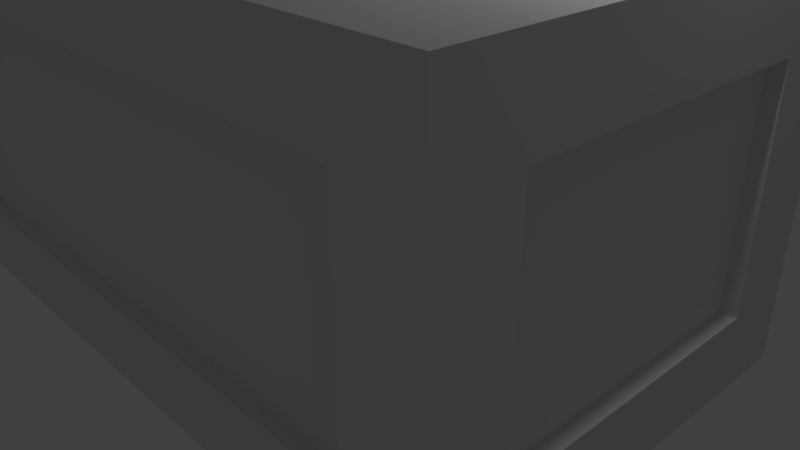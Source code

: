 # Source: Ingot_Box.blend  (saved by Blender 2.80.75; exported with 4.5.12 LTS)
import bpy
from mathutils import Matrix  # noqa: F401  (used for matrix-valued properties, if any)

bpy.ops.wm.read_factory_settings(use_empty=True)
scene = bpy.context.scene
scene.name = 'Scene'

# ---- collections
col_collection_1 = bpy.data.collections.new('Collection 1'); scene.collection.children.link(col_collection_1)

# ---- materials (node trees are filled in below, after node groups)
mat_material = bpy.data.materials.new('Material')
mat_material.alpha_threshold = 0.0
mat_material.roughness = 0.5
mat_material.line_color = (0.0, 0.0, 0.0, 1.0)

# ---- material node trees

# ---- world
world_world = bpy.data.worlds.new('World'); scene.world = world_world
world_world.color = (0.05088, 0.05088, 0.05088)
world_world.use_sun_shadow = False
world_world.sun_shadow_jitter_overblur = 0.0

# ---- cameras
cam_camera = bpy.data.cameras.new('Camera')
cam_camera.clip_end = 100.0
cam_camera.lens = 35.0
cam_camera.sensor_width = 32.0
cam_camera.sensor_height = 18.0
cam_camera.ortho_scale = 7.314
cam_camera.dof.focus_distance = 0.0

# ---- lights
light_lamp = bpy.data.lights.new('Lamp', 'POINT')
light_lamp.transmission_factor = 0.0
light_lamp.cutoff_distance = 30.0
light_lamp.energy = 100.0
light_lamp.shadow_buffer_clip_start = 1.001
light_lamp.shadow_soft_size = 0.1
light_lamp.shadow_maximum_resolution = 0.006
light_lamp.use_absolute_resolution = True

# ---- meshes
me_cube = bpy.data.meshes.new('Cube')
me_cube.from_pydata([(3.0, -2.0, -1.0), (3.0, -3.0, -1.0), (-5.0, -3.0, -1.0), (-5.0, -2.0, -1.0), (3.0, -2.0, 0.0), (3.0, -3.0, 0.0), (-5.0, -3.0, 0.0), (-5.0, -2.0, 0.0), (-6.0, -3.0, -1.0), (-6.0, -2.0, -1.0), (-6.0, -3.0, -4.768e-07), (-6.0, -2.0, -4.768e-07), (4.0, -2.0, -1.0), (4.0, -3.0, -1.0), (4.0, -2.0, 1.192e-07), (4.0, -3.0, 1.192e-07), (3.0, 0.0, -1.0), (3.0, -4.768e-07, 8.345e-07), (-5.0, 0.0, -1.0), (-5.0, 0.0, 8.345e-07), (-6.0, 0.0, -1.0), (-6.0, 0.0, 3.576e-07), (4.0, -4.768e-07, -1.0), (4.0, -9.537e-07, 9.537e-07), (4.0, -3.0, 3.0), (4.0, -2.0, 3.0), (-6.0, -2.0, 3.0), (-6.0, -3.0, 3.0), (-5.0, -2.0, 3.0), (-5.0, -3.0, 3.0), (3.0, -3.0, 3.0), (3.0, -2.0, 3.0), (-5.0, -2.0, 4.0), (-6.0, -2.0, 4.0), (-6.0, -3.0, 4.0), (-5.0, -3.0, 4.0), (3.0, -2.0, 4.0), (3.0, -3.0, 4.0), (4.0, -2.0, 4.0), (4.0, -3.0, 4.0), (4.0, 0.0, 3.0), (-6.0, 0.0, 3.0), (3.0, 0.0, 3.0), (-5.0, 0.0, 3.0), (-5.0, 0.0, 4.0), (-6.0, 0.0, 4.0), (4.0, 0.0, 4.0), (3.0, 0.0, 4.0), (-5.2, -2.0, 0.0), (-5.8, -2.0, -4.768e-07), (-5.2, 0.0, 8.345e-07), (-5.8, 0.0, 3.576e-07), (-5.8, -2.0, 3.0), (-5.2, -2.0, 3.0), (-5.8, 0.0, 3.0), (-5.2, 0.0, 3.0), (3.0, -2.8, 0.0), (-5.0, -2.8, 0.0), (-5.0, -2.8, 3.0), (3.0, -2.8, 3.0), (3.0, -2.2, 0.0), (-5.0, -2.2, 0.0), (-5.0, -2.2, 3.0), (3.0, -2.2, 3.0), (3.8, -2.0, 0.0), (3.2, -2.0, -4.768e-07), (3.8, 0.0, 8.345e-07), (3.2, 0.0, 3.576e-07), (3.2, -2.0, 3.0), (3.8, -2.0, 3.0), (3.2, 0.0, 3.0), (3.8, 0.0, 3.0), (3.0, -2.0, -0.8), (-5.0, -2.0, -0.8), (3.0, 0.0, -0.8), (-5.0, 0.0, -0.8), (3.0, -2.0, -0.2), (-5.0, -2.0, -0.2), (3.0, 0.0, -0.2), (-5.0, 0.0, -0.2)], [], [(2, 3, 0, 1), (6, 7, 28, 29), (4, 5, 30, 31), (5, 15, 24, 30), (2, 6, 10, 8), (26, 27, 34, 33), (8, 10, 11, 9), (15, 14, 25, 24), (3, 9, 20, 18), (3, 2, 8, 9), (12, 14, 15, 13), (5, 1, 13, 15), (14, 12, 22, 23), (1, 0, 12, 13), (14, 4, 31, 25), (11, 10, 27, 26), (0, 4, 17, 16), (7, 3, 18, 19), (11, 7, 19, 21), (12, 0, 16, 22), (4, 14, 23, 17), (9, 11, 21, 20), (10, 6, 29, 27), (7, 11, 26, 28), (7, 6, 5, 4), (7, 4, 0, 3), (6, 2, 1, 5), (36, 38, 46, 47), (30, 24, 39, 37), (35, 32, 33, 34), (31, 36, 47, 42), (36, 37, 39, 38), (27, 29, 35, 34), (24, 25, 38, 39), (37, 36, 32, 35), (30, 37, 35, 29), (36, 31, 28, 32), (31, 30, 29, 28), (26, 33, 45, 41), (33, 32, 44, 45), (38, 25, 40, 46), (25, 31, 42, 40), (32, 28, 43, 44), (28, 26, 41, 43), (63, 60, 61, 62), (59, 58, 57, 56), (49, 52, 54, 51), (50, 55, 53, 48), (65, 68, 70, 67), (66, 71, 69, 64), (73, 75, 74, 72), (77, 76, 78, 79)])
me_cube.materials.append(mat_material)
me_cube.use_remesh_preserve_volume = False
me_cube.use_remesh_preserve_attributes = False
me_cube.use_mirror_vertex_groups = False
me_cube.update()

# ---- objects
ob_ingot = bpy.data.objects.new('Ingot', None)
ob_cube = bpy.data.objects.new('Cube', me_cube)
ob_lamp = bpy.data.objects.new('Lamp', light_lamp)
ob_camera = bpy.data.objects.new('Camera', cam_camera)

# ---- transforms, parenting, visibility, modifiers, constraints
ob_ingot.location = (0.0, 0.0, 0.0)
ob_cube.location = (0.0, 0.0, 0.0)
ob_cube.lock_rotations_4d = False
ob_cube.empty_display_type = 'ARROWS'
ob_cube.lineart.crease_threshold = 0.0
_m = ob_cube.modifiers.new('Mirror', 'MIRROR')
_m.use_axis = (False, True, False)
_m.use_clip = True
ob_lamp.location = (4.076, 1.005, 5.904)
ob_lamp.rotation_euler = (0.6503, 0.05522, 1.866)
ob_lamp.lock_rotations_4d = False
ob_lamp.empty_display_type = 'ARROWS'
ob_lamp.color = (0.0, 0.0, 0.0, 0.0)
ob_lamp.lineart.crease_threshold = 0.0
ob_camera.location = (7.481, -6.508, 5.344)
ob_camera.rotation_euler = (1.109, 0.0, 0.8149)
ob_camera.lock_rotations_4d = False
ob_camera.empty_display_type = 'ARROWS'
ob_camera.color = (0.0, 0.0, 0.0, 0.0)
ob_camera.display_type = 'WIRE'
ob_camera.lineart.crease_threshold = 0.0

# ---- collection membership
scene.collection.objects.link(ob_ingot)
col_collection_1.objects.link(ob_cube)
col_collection_1.objects.link(ob_lamp)
col_collection_1.objects.link(ob_camera)

# ---- scene / render settings (as saved in the file)
scene.camera = ob_camera
scene.frame_start = 1; scene.frame_end = 250; scene.frame_set(1)
scene.render.engine = 'CYCLES'
scene.render.fps = 60
scene.render.dither_intensity = 0.0
scene.cycles.use_denoising = False
scene.cycles.samples = 256
scene.cycles.sampling_pattern = 'TABULATED_SOBOL'
scene.cycles.use_adaptive_sampling = False
scene.cycles.use_light_tree = False
scene.cycles.max_bounces = 5
scene.cycles.diffuse_bounces = 6
scene.cycles.glossy_bounces = 6
scene.cycles.transmission_bounces = 6
scene.cycles.volume_bounces = 6
scene.view_settings.view_transform = 'Standard'
bpy.context.view_layer.update()
